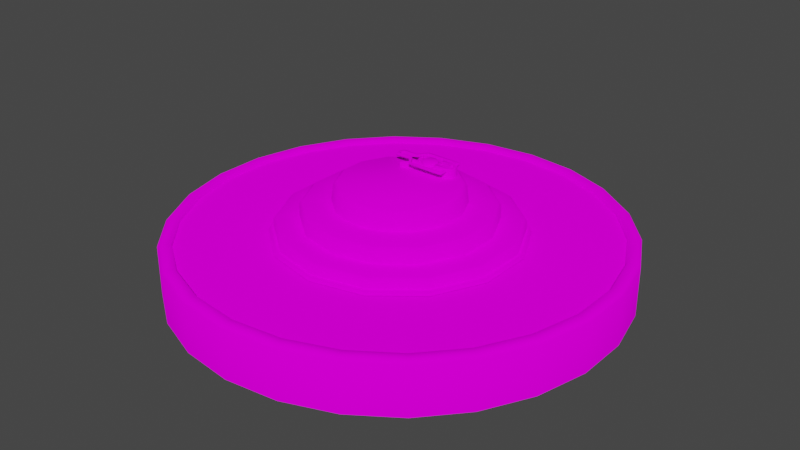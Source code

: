 # Source: Mine.blend  (saved by Blender 2.83.20; exported with 4.5.12 LTS)
import bpy
from mathutils import Matrix  # noqa: F401  (used for matrix-valued properties, if any)

bpy.ops.wm.read_factory_settings(use_empty=True)
scene = bpy.context.scene
scene.name = 'Scene'

# ---- collections
col_collection = bpy.data.collections.new('Collection'); scene.collection.children.link(col_collection)

# ---- images (referenced by path relative to the original .blend; pixels are not part of the script)
import os
ASSET_DIR = os.environ.get("B2B_ASSET_DIR", "")  # directory of the original .blend (textures are referenced by path, not embedded)
HERE = os.path.dirname(os.path.abspath(__file__))  # packed textures are extracted next to this script under _unpacked/

def load_image(name, relpath, width, height, colorspace="sRGB"):
    """Load a texture the original file referenced (path relative to the .blend, or extracted next to this script)."""
    p = next((c for c in (os.path.join(HERE, relpath), os.path.join(ASSET_DIR, relpath)) if relpath and os.path.exists(c)), "")
    if p:
        img = bpy.data.images.load(p, check_existing=True)
        img.name = name
    else:  # same state as the original file: an image datablock whose file is absent (Cycles renders it pink)
        img = bpy.data.images.new(name, width, height)
        img.source = "FILE"
        img.filepath = "//" + (relpath or name)
    img.colorspace_settings.name = colorspace
    return img
img_palitra_png_004 = load_image('Palitra.png.004', 'Palitra.png', 1024, 1024, 'sRGB')

# ---- materials (node trees are filled in below, after node groups)
mat_material = bpy.data.materials.new('Material')
mat_material.alpha_threshold = 0.0
mat_material.line_color = (0.0, 0.0, 0.0, 1.0)

# ---- node groups
ng_auto_smooth = bpy.data.node_groups.new('Auto Smooth', 'GeometryNodeTree')
_s = ng_auto_smooth.interface.new_socket(name='Geometry', in_out='OUTPUT', socket_type='NodeSocketGeometry')
_s = ng_auto_smooth.interface.new_socket(name='Geometry', in_out='INPUT', socket_type='NodeSocketGeometry')
_s = ng_auto_smooth.interface.new_socket(name='Angle', in_out='INPUT', socket_type='NodeSocketFloat')
_s.subtype = 'ANGLE'
_s.min_value = 0.0
_s.max_value = 3.142
ng_auto_smooth.is_modifier = True
_N = ng_auto_smooth.nodes; _L = ng_auto_smooth.links
n0 = _N.new('NodeGroupOutput'); n0.name = 'Group Output'; n0.location = (480, -100)
n1 = _N.new('NodeGroupInput'); n1.name = 'Group Input'; n1.location = (-420, -300)
n2 = _N.new('NodeGroupInput'); n2.name = 'Group Input.001'; n2.location = (-60, -100)
n3 = _N.new('GeometryNodeSetShadeSmooth'); n3.name = 'Set Shade Smooth'; n3.location = (120, -100)
n3.domain = 'EDGE'
n4 = _N.new('GeometryNodeSetShadeSmooth'); n4.name = 'Set Shade Smooth.001'; n4.location = (300, -100)
n5 = _N.new('GeometryNodeInputMeshEdgeAngle'); n5.name = 'Edge Angle'; n5.location = (-420, -220)
n6 = _N.new('GeometryNodeInputEdgeSmooth'); n6.name = 'Is Edge Smooth'; n6.location = (-60, -160)
n7 = _N.new('GeometryNodeInputShadeSmooth'); n7.name = 'Is Face Smooth'; n7.location = (-240, -340)
n8 = _N.new('FunctionNodeBooleanMath'); n8.name = 'Boolean Math'; n8.location = (-60, -220)
n9 = _N.new('FunctionNodeCompare'); n9.name = 'Compare'; n9.location = (-240, -180)
n9.operation = 'LESS_EQUAL'
_L.new(n5.outputs[0], n9.inputs[0])
_L.new(n4.outputs[0], n0.inputs[0])
_L.new(n1.outputs[1], n9.inputs[1])
_L.new(n9.outputs[0], n8.inputs[0])
_L.new(n7.outputs[0], n8.inputs[1])
_L.new(n2.outputs[0], n3.inputs[0])
_L.new(n6.outputs[0], n3.inputs[1])
_L.new(n3.outputs[0], n4.inputs[0])
_L.new(n8.outputs[0], n3.inputs[2])
n0.is_active_output = True

# ---- material node trees
mat_material.use_nodes = True; mat_material.node_tree.nodes.clear()
_N = mat_material.node_tree.nodes; _L = mat_material.node_tree.links
n0 = _N.new('ShaderNodeOutputMaterial'); n0.name = 'Material Output'; n0.location = (300, 300)
n1 = _N.new('ShaderNodeBsdfDiffuse'); n1.name = 'Diffuse BSDF'; n1.location = (10, 300)
n1.inputs[1].default_value = 0.4
n2 = _N.new('ShaderNodeTexImage'); n2.name = 'Image Texture'; n2.location = (-280, 280)
n2.image = img_palitra_png_004
_L.new(n1.outputs[0], n0.inputs[0])
_L.new(n2.outputs[0], n1.inputs[0])
n0.is_active_output = True

# ---- world
world_world = bpy.data.worlds.new('World'); scene.world = world_world
world_world.use_nodes = True; world_world.node_tree.nodes.clear()
_N = world_world.node_tree.nodes; _L = world_world.node_tree.links
n0 = _N.new('ShaderNodeOutputWorld'); n0.name = 'World Output'; n0.location = (300, 300)
n1 = _N.new('ShaderNodeBackground'); n1.name = 'Background'; n1.location = (10, 300)
n1.inputs[0].default_value = (0.05088, 0.05088, 0.05088, 1.0)
_L.new(n1.outputs[0], n0.inputs[0])
n0.is_active_output = True
world_world.color = (0.05088, 0.05088, 0.05088)
world_world.use_sun_shadow = False
world_world.sun_shadow_jitter_overblur = 0.0

# ---- meshes
me_circle_001 = bpy.data.meshes.new('Circle.001')
me_circle_001.from_pydata([(-0.3672, -0.08382, 0.2861), (-0.3672, 0.08382, 0.2861), (-0.2945, 0.2348, 0.2861), (-0.1634, 0.3394, 0.2861), (-8.403e-07, 0.3767, 0.2861), (0.1634, 0.3394, 0.2861), (0.2945, 0.2348, 0.2861), (0.3672, 0.08382, 0.2861), (0.3672, -0.08382, 0.2861), (0.2945, -0.2348, 0.2861), (0.1634, -0.3394, 0.2861), (-8.972e-07, -0.3767, 0.2861), (-0.2945, -0.2348, 0.2861), (-0.1634, -0.3394, 0.2861), (-0.2498, -0.05701, 0.3517), (-0.2498, 0.05701, 0.3517), (-0.2003, 0.1597, 0.3517), (-0.1112, 0.2308, 0.3517), (-8.488e-07, 0.2562, 0.3517), (0.1112, 0.2308, 0.3517), (0.2003, 0.1597, 0.3517), (0.2498, 0.05701, 0.3517), (0.2498, -0.05701, 0.3517), (0.2003, -0.1597, 0.3517), (0.1112, -0.2308, 0.3517), (-8.875e-07, -0.2562, 0.3517), (-0.2003, -0.1597, 0.3517), (-0.1112, -0.2308, 0.3517), (-0.2322, -0.04419, 0.4315), (-0.2421, -0.05526, 0.42), (-0.2321, 0.04646, 0.4315), (-0.2421, 0.05526, 0.42), (-0.1839, 0.1466, 0.4315), (-0.1942, 0.1548, 0.42), (-0.09695, 0.216, 0.4315), (-0.1077, 0.2237, 0.42), (-0.008597, 0.2362, 0.4315), (-8.495e-07, 0.2483, 0.42), (0.09867, 0.2119, 0.4315), (0.1077, 0.2237, 0.42), (0.1846, 0.1433, 0.4315), (0.1942, 0.1548, 0.42), (0.2322, 0.04419, 0.4315), (0.2421, 0.05526, 0.42), (0.2321, -0.04646, 0.4315), (0.2421, -0.05526, 0.42), (0.1839, -0.1466, 0.4315), (0.1942, -0.1548, 0.42), (0.09695, -0.216, 0.4315), (0.1077, -0.2237, 0.42), (-8.87e-07, -0.2483, 0.42), (0.008595, -0.2362, 0.4315), (-0.1846, -0.1433, 0.4315), (-0.1942, -0.1548, 0.42), (-0.09867, -0.2119, 0.4315), (-0.1077, -0.2237, 0.42), (-0.4519, -0.1031, 0.2861), (-0.4641, -0.1059, 0.2739), (-0.4519, 0.1031, 0.2861), (-0.4641, 0.1059, 0.2739), (-0.3624, 0.289, 0.2861), (-0.3722, 0.2968, 0.2739), (-0.2011, 0.4176, 0.2861), (-0.2065, 0.4289, 0.2739), (-8.334e-07, 0.4635, 0.2861), (-8.324e-07, 0.476, 0.2739), (0.2011, 0.4176, 0.2861), (0.2065, 0.4289, 0.2739), (0.3624, 0.289, 0.2861), (0.3722, 0.2968, 0.2739), (0.4519, 0.1031, 0.2861), (0.4641, 0.1059, 0.2739), (0.4519, -0.1031, 0.2861), (0.4641, -0.1059, 0.2739), (0.3624, -0.289, 0.2861), (0.3722, -0.2968, 0.2739), (0.2011, -0.4176, 0.2861), (0.2065, -0.4289, 0.2739), (-9.043e-07, -0.476, 0.2739), (-9.034e-07, -0.4635, 0.2861), (-0.3624, -0.289, 0.2861), (-0.3722, -0.2968, 0.2739), (-0.2011, -0.4176, 0.2861), (-0.2065, -0.4289, 0.2739), (-0.355, -0.08103, 0.3517), (-0.3672, -0.08382, 0.3395), (-0.355, 0.08103, 0.3517), (-0.3672, 0.08382, 0.3395), (-0.2847, 0.227, 0.3517), (-0.2945, 0.2348, 0.3395), (-0.158, 0.3281, 0.3517), (-0.1634, 0.3394, 0.3395), (-8.412e-07, 0.3641, 0.3517), (-8.403e-07, 0.3767, 0.3395), (0.158, 0.3281, 0.3517), (0.1634, 0.3394, 0.3395), (0.2847, 0.227, 0.3517), (0.2945, 0.2348, 0.3395), (0.355, 0.08103, 0.3517), (0.3672, 0.08382, 0.3395), (0.355, -0.08103, 0.3517), (0.3672, -0.08382, 0.3395), (0.2847, -0.227, 0.3517), (0.2945, -0.2348, 0.3395), (0.158, -0.3281, 0.3517), (0.1634, -0.3394, 0.3395), (-8.972e-07, -0.3767, 0.3395), (-8.962e-07, -0.3641, 0.3517), (-0.2847, -0.227, 0.3517), (-0.2945, -0.2348, 0.3395), (-0.158, -0.3281, 0.3517), (-0.1634, -0.3394, 0.3395), (-0.4641, 0.1059, 0.2426), (-0.4641, -0.1059, 0.2426), (-0.3722, -0.2968, 0.2426), (-0.3722, 0.2968, 0.2426), (-0.2065, 0.4289, 0.2426), (-8.324e-07, 0.476, 0.2426), (0.2065, 0.4289, 0.2426), (0.3722, 0.2968, 0.2426), (0.4641, 0.1059, 0.2426), (0.4641, -0.1059, 0.2426), (0.3722, -0.2968, 0.2426), (0.2065, -0.4289, 0.2426), (-9.043e-07, -0.476, 0.2426), (-0.2065, -0.4289, 0.2426), (-0.4779, 0.1091, 0.2426), (-0.3833, 0.3056, 0.2426), (-0.2127, 0.4417, 0.2426), (-8.312e-07, 0.4902, 0.2426), (0.2127, 0.4417, 0.2426), (0.3833, 0.3056, 0.2426), (0.4779, 0.1091, 0.2426), (0.4779, -0.1091, 0.2426), (0.3833, -0.3056, 0.2426), (0.2127, -0.4417, 0.2426), (-9.053e-07, -0.4902, 0.2426), (-0.2127, -0.4417, 0.2426), (-0.4779, -0.1091, 0.2426), (-0.3833, -0.3056, 0.2426), (0.1093, 0.13, 0.4315), (0.1093, 0.1432, 0.4315), (-0.08379, 0.1016, 0.4315), (0.1229, 0.1517, 0.4315), (0.1338, 0.1454, 0.4315), (-0.08379, 0.1147, 0.4315), (-0.05891, 0.1315, 0.4315), (-0.05891, 0.1183, 0.4315), (-0.02036, 0.13, 0.4315), (-0.02036, 0.1432, 0.4315), (-0.03964, 0.1183, 0.4315), (-0.03964, 0.1315, 0.4315), (0.1093, 0.13, 0.4704), (0.1093, 0.1432, 0.4704), (-0.05891, 0.1183, 0.4528), (-0.08379, 0.1016, 0.4528), (0.1229, 0.1517, 0.4704), (-0.08379, 0.1147, 0.4528), (-0.05891, 0.1315, 0.4528), (0.1338, 0.1454, 0.4704), (-0.03964, 0.1183, 0.4661), (-0.02036, 0.1432, 0.4528), (-0.02036, 0.13, 0.4528), (-0.03964, 0.1315, 0.4528), (-0.03964, 0.1183, 0.4528), (-0.03964, 0.1315, 0.4661), (-0.06013, 0.1442, 0.4646), (-0.06013, 0.1442, 0.455), (-0.06552, 0.1362, 0.4646), (-0.06552, 0.1362, 0.455), (-0.1236, 0.1453, 0.4646), (-0.1236, 0.1357, 0.4646), (-0.1236, 0.1357, 0.455), (-0.1236, 0.1453, 0.455), (-0.1304, 0.1385, 0.4646), (-0.1304, 0.1385, 0.455), (-0.1332, 0.1453, 0.4646), (-0.1332, 0.1453, 0.455), (-0.03398, 0.1071, 0.4646), (-0.03842, 0.09853, 0.4646), (-0.03842, 0.09853, 0.455), (-0.03398, 0.1071, 0.455), (0.103, 0.09816, 0.4646), (0.103, 0.09816, 0.455), (0.1098, 0.101, 0.4646), (0.1098, 0.101, 0.455), (0.103, 0.1078, 0.4646), (0.1127, 0.1078, 0.4646), (0.1127, 0.1078, 0.455), (0.103, 0.1078, 0.455), (0.1093, 0.1432, 0.4315), (0.05821, 0.13, 0.4704), (0.05821, 0.1432, 0.4704), (0.04887, 0.1432, 0.4528), (0.04887, 0.13, 0.4528), (0.1093, 0.1877, 0.4315), (0.1093, 0.1745, 0.4315), (-0.08379, 0.2162, 0.4315), (0.1229, 0.166, 0.4315), (0.1338, 0.1723, 0.4315), (-0.08379, 0.203, 0.4315), (-0.05891, 0.1862, 0.4315), (-0.05891, 0.1994, 0.4315), (-0.02036, 0.1877, 0.4315), (-0.02036, 0.1745, 0.4315), (-0.03964, 0.1994, 0.4315), (-0.03964, 0.1862, 0.4315), (0.1093, 0.1877, 0.4704), (0.1093, 0.1745, 0.4704), (-0.05891, 0.1994, 0.4528), (-0.08379, 0.2162, 0.4528), (0.1229, 0.166, 0.4704), (-0.08379, 0.203, 0.4528), (-0.05891, 0.1862, 0.4528), (0.1338, 0.1723, 0.4704), (-0.03964, 0.1994, 0.4661), (-0.02036, 0.1745, 0.4528), (-0.02036, 0.1877, 0.4528), (-0.03964, 0.1862, 0.4528), (-0.03964, 0.1994, 0.4528), (-0.03964, 0.1862, 0.4661), (0.1093, 0.1745, 0.4315), (0.05821, 0.1877, 0.4704), (0.05821, 0.1745, 0.4704), (0.04887, 0.1745, 0.4528), (0.04887, 0.1877, 0.4528), (-0.02036, 0.1745, 0.4315), (-0.02036, 0.1432, 0.4315), (-0.06685, 0.1355, 0.4598), (-0.1252, 0.1343, 0.4598), (-0.1321, 0.1373, 0.4598), (-0.135, 0.1445, 0.4598), (-0.03951, 0.09689, 0.4598), (0.105, 0.09458, 0.4598), (0.1119, 0.09756, 0.4598), (0.1147, 0.1048, 0.4598), (-0.126, 0.1589, 0.4545), (-0.1356, 0.1589, 0.4652), (0.1147, 0.213, 0.4598), (0.1119, 0.2202, 0.4598), (0.105, 0.2231, 0.4598), (-0.03951, 0.2208, 0.4598), (-0.135, 0.1732, 0.4598), (-0.1321, 0.1804, 0.4598), (-0.1252, 0.1834, 0.4598), (-0.06685, 0.1822, 0.4598), (0.103, 0.2099, 0.455), (0.1127, 0.2099, 0.455), (0.1127, 0.2099, 0.4646), (0.103, 0.2099, 0.4646), (0.1098, 0.2167, 0.455), (0.1098, 0.2167, 0.4646), (0.103, 0.2196, 0.455), (0.103, 0.2196, 0.4646), (-0.03398, 0.2107, 0.455), (-0.03842, 0.2192, 0.455), (-0.03842, 0.2192, 0.4646), (-0.03398, 0.2107, 0.4646), (-0.1332, 0.1724, 0.455), (-0.1332, 0.1724, 0.4646), (-0.1356, 0.1589, 0.4545), (-0.1304, 0.1792, 0.455), (-0.126, 0.1589, 0.4652), (-0.1304, 0.1792, 0.4646), (-0.1236, 0.1724, 0.455), (-0.1236, 0.182, 0.455), (-0.1236, 0.182, 0.4646), (-0.1236, 0.1724, 0.4646), (-0.06552, 0.1815, 0.455), (-0.06552, 0.1815, 0.4646), (-0.06013, 0.1735, 0.455), (-0.06013, 0.1735, 0.4646), (-0.1369, 0.1589, 0.4598), (0.2153, -0.4471, 0.23), (-9.059e-07, -0.4962, 0.23), (0.3879, -0.3094, 0.23), (0.4838, -0.1104, 0.23), (0.4838, 0.1104, 0.23), (0.3879, 0.3094, 0.23), (0.2153, 0.4471, 0.23), (-8.31e-07, 0.4962, 0.23), (-0.2153, 0.4471, 0.23), (-0.3879, 0.3094, 0.23), (-0.4838, 0.1104, 0.23), (-0.4838, -0.1104, 0.23), (-0.3879, -0.3094, 0.23), (-0.2153, -0.4471, 0.23), (0.01458, 0.173, 0.4315), (0.004578, 0.1689, 0.4315), (0.0004338, 0.1589, 0.4315), (0.004578, 0.1489, 0.4315), (0.01458, 0.1447, 0.4315), (0.02459, 0.1489, 0.4315), (0.02873, 0.1589, 0.4315), (0.02459, 0.1689, 0.4315), (0.01458, 0.1745, 0.4462), (0.003523, 0.1699, 0.4462), (-0.001059, 0.1589, 0.4462), (0.003523, 0.1478, 0.4462), (0.01458, 0.1432, 0.4462), (0.02564, 0.1478, 0.4462), (0.03023, 0.1589, 0.4462), (0.02564, 0.1699, 0.4462), (0.01458, 0.1919, 0.4528), (-0.008748, 0.1822, 0.4528), (-0.01841, 0.1589, 0.4528), (-0.008748, 0.1355, 0.4528), (0.01458, 0.1259, 0.4528), (0.03792, 0.1355, 0.4528), (0.04758, 0.1589, 0.4528), (0.03792, 0.1822, 0.4528), (0.01458, 0.1897, 0.4672), (0.01458, 0.1919, 0.4634), (-0.008748, 0.1822, 0.4634), (-0.003841, 0.1822, 0.4672), (-0.01841, 0.1589, 0.4634), (-0.01354, 0.1589, 0.4672), (-0.008748, 0.1355, 0.4634), (-0.003841, 0.1355, 0.4672), (0.01458, 0.1259, 0.4634), (0.01458, 0.128, 0.4672), (0.03792, 0.1355, 0.4634), (0.03301, 0.1355, 0.4672), (0.04758, 0.1589, 0.4634), (0.04271, 0.1589, 0.4672), (0.03792, 0.1822, 0.4634), (0.03301, 0.1822, 0.4672), (-3.381e-07, 0.9002, 0.03374), (-0.2154, 0.874, 0.03374), (-0.4183, 0.7971, 0.03374), (-0.5969, 0.6738, 0.03374), (-0.7408, 0.5114, 0.03374), (-0.8417, 0.3192, 0.03374), (-0.8936, 0.1085, 0.03374), (-0.8936, -0.1085, 0.03374), (-0.8417, -0.3192, 0.03374), (-0.7408, -0.5114, 0.03374), (-0.5969, -0.6738, 0.03374), (-0.4183, -0.7971, 0.03374), (-0.2154, -0.874, 0.03374), (-4.483e-08, -0.9002, 0.03374), (0.2154, -0.874, 0.03374), (0.4183, -0.7971, 0.03374), (0.5969, -0.6738, 0.03374), (0.7408, -0.5114, 0.03374), (0.8417, -0.3192, 0.03374), (0.8936, -0.1085, 0.03374), (0.8936, 0.1085, 0.03374), (0.8417, 0.3192, 0.03374), (0.7408, 0.5114, 0.03374), (0.5969, 0.6738, 0.03374), (0.4183, 0.7971, 0.03374), (0.2154, 0.874, 0.03374), (-3.386e-07, 0.845, 0.2282), (-0.2022, 0.8205, 0.2282), (-0.3927, 0.7482, 0.2282), (-0.5604, 0.6325, 0.2282), (-0.6954, 0.48, 0.2282), (-0.7901, 0.2997, 0.2282), (-0.8389, 0.1019, 0.2282), (-0.8389, -0.1019, 0.2282), (-0.7901, -0.2996, 0.2282), (-0.6954, -0.48, 0.2282), (-0.5604, -0.6325, 0.2282), (-0.3927, -0.7482, 0.2282), (-0.2022, -0.8205, 0.2282), (-6.325e-08, -0.845, 0.2282), (0.2022, -0.8205, 0.2282), (0.3927, -0.7482, 0.2282), (0.5604, -0.6325, 0.2282), (0.6954, -0.48, 0.2282), (0.7901, -0.2996, 0.2282), (0.8389, -0.1019, 0.2282), (0.8389, 0.1019, 0.2282), (0.7901, 0.2997, 0.2282), (0.6954, 0.48, 0.2282), (0.5604, 0.6325, 0.2282), (0.3927, 0.7482, 0.2282), (0.2022, 0.8205, 0.2282), (-3.384e-07, 0.8877, 0.2435), (-3.381e-07, 0.9002, 0.2311), (-0.2154, 0.874, 0.2311), (-0.2124, 0.8619, 0.2435), (-0.4183, 0.7971, 0.2311), (-0.4125, 0.786, 0.2435), (-0.5969, 0.6738, 0.2311), (-0.5887, 0.6645, 0.2435), (-0.7408, 0.5114, 0.2311), (-0.7306, 0.5043, 0.2435), (-0.8417, 0.3192, 0.2311), (-0.83, 0.3148, 0.2435), (-0.8936, 0.1085, 0.2311), (-0.8812, 0.107, 0.2435), (-0.8936, -0.1085, 0.2311), (-0.8812, -0.107, 0.2435), (-0.8417, -0.3192, 0.2311), (-0.83, -0.3148, 0.2435), (-0.7408, -0.5114, 0.2311), (-0.7306, -0.5043, 0.2435), (-0.5969, -0.6738, 0.2311), (-0.5887, -0.6644, 0.2435), (-0.4183, -0.7971, 0.2311), (-0.4125, -0.786, 0.2435), (-0.2154, -0.874, 0.2311), (-0.2124, -0.8619, 0.2435), (-4.483e-08, -0.9002, 0.2311), (-4.911e-08, -0.8877, 0.2435), (0.2154, -0.874, 0.2311), (0.2124, -0.8619, 0.2435), (0.4183, -0.7971, 0.2311), (0.4125, -0.786, 0.2435), (0.5969, -0.6738, 0.2311), (0.5887, -0.6644, 0.2435), (0.7408, -0.5114, 0.2311), (0.7306, -0.5043, 0.2435), (0.8417, -0.3192, 0.2311), (0.83, -0.3148, 0.2435), (0.8936, -0.1085, 0.2311), (0.8812, -0.107, 0.2435), (0.8936, 0.1085, 0.2311), (0.8812, 0.107, 0.2435), (0.8417, 0.3192, 0.2311), (0.83, 0.3148, 0.2435), (0.7408, 0.5114, 0.2311), (0.7306, 0.5043, 0.2435), (0.5969, 0.6738, 0.2311), (0.5887, 0.6645, 0.2435), (0.4183, 0.7971, 0.2311), (0.4125, 0.786, 0.2435), (0.2154, 0.874, 0.2311), (0.2124, 0.8619, 0.2435), (-3.39e-07, 0.8509, 0.2435), (-0.2036, 0.8262, 0.2435), (-0.3954, 0.7535, 0.2435), (-0.5643, 0.6369, 0.2435), (-0.7003, 0.4834, 0.2435), (-0.7956, 0.3017, 0.2435), (-0.8447, 0.1026, 0.2435), (-0.8447, -0.1026, 0.2435), (-0.7956, -0.3017, 0.2435), (-0.7003, -0.4834, 0.2435), (-0.5643, -0.6369, 0.2435), (-0.3954, -0.7535, 0.2435), (-0.2036, -0.8262, 0.2435), (-6.171e-08, -0.8509, 0.2435), (0.2036, -0.8262, 0.2435), (0.3954, -0.7535, 0.2435), (0.5643, -0.6369, 0.2435), (0.7003, -0.4834, 0.2435), (0.7956, -0.3017, 0.2435), (0.8447, -0.1026, 0.2435), (0.8447, 0.1026, 0.2435), (0.7956, 0.3017, 0.2435), (0.7003, 0.4834, 0.2435), (0.5643, 0.6369, 0.2435), (0.3954, 0.7535, 0.2435), (0.2036, 0.8262, 0.2435), (0.2154, 0.874, 0.03374), (-3.551e-07, 3.052e-06, 0.2282)], [], [(84, 108, 26, 14), (121, 120, 71, 73), (58, 56, 0, 1), (72, 70, 7, 8), (70, 68, 6, 7), (80, 82, 13, 12), (68, 66, 5, 6), (66, 64, 4, 5), (82, 79, 11, 13), (64, 62, 3, 4), (79, 76, 10, 11), (62, 60, 2, 3), (74, 72, 8, 9), (113, 114, 81, 57), (112, 113, 57, 59), (122, 121, 73, 75), (60, 58, 1, 2), (76, 74, 9, 10), (115, 112, 59, 61), (123, 122, 75, 77), (116, 115, 61, 63), (124, 123, 77, 78), (117, 116, 63, 65), (118, 117, 65, 67), (125, 124, 78, 83), (119, 118, 67, 69), (114, 125, 83, 81), (120, 119, 69, 71), (96, 94, 19, 20), (108, 110, 27, 26), (98, 96, 20, 21), (100, 98, 21, 22), (86, 84, 14, 15), (102, 100, 22, 23), (0, 12, 109, 85), (104, 102, 23, 24), (90, 88, 16, 17), (107, 104, 24, 25), (92, 90, 17, 18), (110, 107, 25, 27), (94, 92, 18, 19), (6, 5, 95, 97), (12, 13, 111, 109), (7, 6, 97, 99), (1, 0, 85, 87), (8, 7, 99, 101), (88, 86, 15, 16), (9, 8, 101, 103), (2, 1, 87, 89), (10, 9, 103, 105), (3, 2, 89, 91), (11, 10, 105, 106), (4, 3, 91, 93), (5, 4, 93, 95), (13, 11, 106, 111), (25, 24, 49, 50), (18, 17, 35, 37), (27, 25, 50, 55), (19, 18, 37, 39), (54, 40, 38, 52), (26, 27, 55, 53), (51, 42, 40, 54), (42, 51, 48, 44), (28, 36, 34, 30), (46, 44, 48), (14, 26, 53, 29), (24, 23, 47, 49), (17, 16, 33, 35), (23, 22, 45, 47), (22, 21, 43, 45), (21, 20, 41, 43), (20, 19, 39, 41), (15, 14, 29, 31), (32, 30, 34), (16, 15, 31, 33), (51, 54, 55, 50), (54, 52, 53, 55), (52, 28, 29, 53), (28, 30, 31, 29), (30, 32, 33, 31), (32, 34, 35, 33), (34, 36, 37, 35), (36, 38, 39, 37), (38, 40, 41, 39), (40, 42, 43, 41), (42, 44, 45, 43), (44, 46, 47, 45), (46, 48, 49, 47), (48, 51, 50, 49), (52, 38, 36, 28), (79, 82, 83, 78), (82, 80, 81, 83), (80, 56, 57, 81), (56, 58, 59, 57), (58, 60, 61, 59), (60, 62, 63, 61), (62, 64, 65, 63), (64, 66, 67, 65), (66, 68, 69, 67), (68, 70, 71, 69), (70, 72, 73, 71), (72, 74, 75, 73), (74, 76, 77, 75), (76, 79, 78, 77), (107, 110, 111, 106), (110, 108, 109, 111), (108, 84, 85, 109), (84, 86, 87, 85), (86, 88, 89, 87), (88, 90, 91, 89), (90, 92, 93, 91), (92, 94, 95, 93), (94, 96, 97, 95), (96, 98, 99, 97), (98, 100, 101, 99), (100, 102, 103, 101), (102, 104, 105, 103), (104, 107, 106, 105), (56, 80, 12, 0), (121, 122, 134, 133), (112, 115, 127, 126), (122, 123, 135, 134), (115, 116, 128, 127), (123, 124, 136, 135), (116, 117, 129, 128), (117, 118, 130, 129), (277, 278, 131, 132), (285, 286, 137, 139), (278, 279, 130, 131), (286, 274, 136, 137), (279, 280, 129, 130), (280, 281, 128, 129), (274, 273, 135, 136), (281, 282, 127, 128), (273, 275, 134, 135), (282, 283, 126, 127), (275, 276, 133, 134), (283, 284, 138, 126), (284, 285, 139, 138), (276, 277, 132, 133), (113, 112, 126, 138), (114, 113, 138, 139), (120, 121, 133, 132), (119, 120, 132, 131), (125, 114, 139, 137), (118, 119, 131, 130), (124, 125, 137, 136), (214, 211, 156, 159), (193, 161, 162, 194), (152, 159, 156, 153), (158, 157, 155, 154), (163, 158, 154, 164), (159, 144, 199, 214), (161, 165, 160, 162), (144, 159, 152, 140), (140, 194, 162, 148), (142, 155, 157, 145), (151, 163, 149), (190, 192, 153, 141), (150, 164, 154, 147), (147, 154, 155, 142), (148, 162, 160, 164), (149, 161, 227), (141, 153, 156, 143), (146, 158, 163, 151), (198, 143, 156, 211), (145, 157, 158, 146), (163, 164, 160, 165), (164, 150, 148), (163, 165, 161, 149), (167, 181, 180, 169), (229, 230, 175, 172), (167, 173, 170, 166), (166, 170, 171, 168), (228, 229, 172, 169), (169, 172, 173, 167), (172, 175, 173), (170, 174, 171), (170, 176, 174), (230, 231, 177, 175), (175, 177, 173), (178, 186, 189, 181), (189, 246, 247, 188), (235, 238, 248, 187), (187, 248, 249, 186), (166, 178, 181, 167), (168, 179, 178, 166), (228, 232, 179, 168), (233, 234, 184, 182), (179, 182, 186, 178), (232, 233, 182, 179), (181, 189, 183, 180), (189, 185, 183), (182, 184, 186), (188, 247, 238, 235), (184, 187, 186), (234, 235, 187, 184), (189, 188, 185), (227, 161, 193, 190), (242, 258, 260, 272), (140, 152, 191), (153, 192, 191, 152), (193, 194, 191, 192), (194, 140, 191), (192, 190, 193), (224, 225, 217, 216), (207, 208, 211, 214), (213, 209, 210, 212), (218, 219, 209, 213), (216, 217, 215, 220), (199, 195, 207, 214), (195, 203, 217, 225), (197, 200, 212, 210), (206, 204, 218), (221, 196, 208, 223), (205, 202, 209, 219), (202, 197, 210, 209), (203, 219, 215, 217), (204, 226, 216), (196, 198, 211, 208), (201, 206, 218, 213), (200, 201, 213, 212), (218, 220, 215, 219), (219, 203, 205), (218, 204, 216, 220), (226, 221, 224, 216), (195, 222, 207), (208, 207, 222, 223), (224, 223, 222, 225), (225, 222, 195), (223, 224, 221), (259, 242, 272, 237), (258, 264, 236, 260), (185, 188, 235, 234), (180, 183, 233, 232), (183, 185, 234, 233), (169, 180, 232, 228), (174, 176, 231, 230), (264, 267, 262, 236), (168, 171, 229, 228), (171, 174, 230, 229), (267, 259, 237, 262), (266, 244, 243, 263), (269, 245, 244, 266), (263, 243, 242, 259), (268, 245, 241, 255), (252, 240, 239, 250), (255, 241, 240, 252), (250, 239, 238, 247), (246, 250, 247), (239, 251, 248, 238), (251, 249, 248), (253, 249, 251), (246, 252, 250), (254, 255, 252, 246), (241, 256, 253, 240), (256, 257, 249, 253), (240, 253, 251, 239), (245, 269, 256, 241), (269, 271, 257, 256), (271, 270, 254, 257), (257, 254, 246, 249), (261, 264, 258), (243, 261, 258, 242), (267, 263, 259), (267, 266, 263), (265, 264, 261), (268, 270, 264, 265), (245, 268, 265, 244), (271, 269, 266, 267), (270, 271, 267, 264), (244, 265, 261, 243), (270, 268, 255, 254), (170, 262, 237, 176), (173, 236, 262, 170), (177, 260, 236, 173), (176, 237, 272, 231), (231, 272, 260, 177), (186, 249, 246, 189), (303, 312, 325, 310), (305, 315, 313, 304), (306, 317, 315, 305), (295, 303, 310, 302), (294, 302, 301, 293), (292, 300, 299, 291), (290, 298, 297, 289), (288, 296, 295, 287), (287, 295, 302, 294), (293, 301, 300, 292), (291, 299, 298, 290), (289, 297, 296, 288), (309, 323, 321, 308), (301, 309, 308, 300), (299, 307, 306, 298), (297, 305, 304, 296), (302, 310, 309, 301), (300, 308, 307, 299), (298, 306, 305, 297), (296, 304, 303, 295), (307, 319, 317, 306), (318, 320, 322), (314, 326, 311), (316, 324, 326, 314), (310, 325, 323, 309), (308, 321, 319, 307), (316, 318, 322, 324), (314, 311, 312, 313), (316, 314, 313, 315), (318, 316, 315, 317), (320, 318, 317, 319), (322, 320, 319, 321), (324, 322, 321, 323), (326, 324, 323, 325), (311, 326, 325, 312), (304, 313, 312, 303), (448, 449, 371, 370), (441, 442, 364, 363), (456, 431, 353, 378), (449, 450, 372, 371), (442, 443, 365, 364), (435, 436, 358, 357), (450, 451, 373, 372), (443, 444, 366, 365), (436, 437, 359, 358), (451, 452, 374, 373), (444, 445, 367, 366), (380, 327, 328, 381), (437, 438, 360, 359), (452, 453, 375, 374), (445, 446, 368, 367), (438, 439, 361, 360), (453, 454, 376, 375), (446, 447, 369, 368), (439, 440, 362, 361), (454, 455, 377, 376), (447, 448, 370, 369), (440, 441, 363, 362), (455, 456, 378, 377), (407, 341, 342, 409), (393, 334, 335, 395), (423, 349, 350, 425), (429, 352, 327, 380), (409, 342, 343, 411), (395, 335, 336, 397), (425, 350, 351, 427), (381, 328, 329, 383), (411, 343, 344, 413), (397, 336, 337, 399), (427, 351, 352, 429), (383, 329, 330, 385), (413, 344, 345, 415), (399, 337, 338, 401), (434, 435, 357, 356), (385, 330, 331, 387), (415, 345, 346, 417), (401, 338, 339, 403), (387, 331, 332, 389), (417, 346, 347, 419), (403, 339, 340, 405), (389, 332, 333, 391), (419, 347, 348, 421), (405, 340, 341, 407), (391, 333, 334, 393), (421, 348, 349, 423), (402, 442, 441, 400), (433, 434, 356, 355), (388, 435, 434, 386), (418, 450, 449, 416), (404, 443, 442, 402), (390, 436, 435, 388), (420, 451, 450, 418), (406, 444, 443, 404), (392, 437, 436, 390), (422, 452, 451, 420), (408, 445, 444, 406), (394, 438, 437, 392), (424, 453, 452, 422), (410, 446, 445, 408), (396, 439, 438, 394), (426, 454, 453, 424), (379, 431, 456, 430), (412, 447, 446, 410), (398, 440, 439, 396), (428, 455, 454, 426), (384, 433, 432, 382), (414, 448, 447, 412), (400, 441, 440, 398), (430, 456, 455, 428), (386, 434, 433, 384), (416, 449, 448, 414), (382, 379, 380, 381), (384, 382, 381, 383), (386, 384, 383, 385), (388, 386, 385, 387), (390, 388, 387, 389), (392, 390, 389, 391), (394, 392, 391, 393), (396, 394, 393, 395), (398, 396, 395, 397), (400, 398, 397, 399), (402, 400, 399, 401), (404, 402, 401, 403), (406, 404, 403, 405), (408, 406, 405, 407), (410, 408, 407, 409), (412, 410, 409, 411), (414, 412, 411, 413), (416, 414, 413, 415), (418, 416, 415, 417), (420, 418, 417, 419), (422, 420, 419, 421), (424, 422, 421, 423), (426, 424, 423, 425), (428, 426, 425, 427), (430, 428, 427, 429), (379, 430, 429, 380), (432, 433, 355, 354), (382, 432, 431, 379), (354, 355, 458), (328, 327, 457), (327, 352, 457), (352, 351, 457), (351, 350, 457), (350, 349, 457), (349, 348, 457), (348, 347, 457), (347, 346, 457), (346, 345, 457), (345, 344, 457), (344, 343, 457), (343, 342, 457), (342, 341, 457), (341, 340, 457), (340, 339, 457), (339, 338, 457), (338, 337, 457), (337, 336, 457), (336, 335, 457), (335, 334, 457), (334, 333, 457), (333, 332, 457), (332, 331, 457), (331, 330, 457), (330, 329, 457), (329, 328, 457), (355, 356, 458), (356, 357, 458), (357, 358, 458), (358, 359, 458), (359, 360, 458), (360, 361, 458), (361, 362, 458), (362, 363, 458), (363, 364, 458), (364, 365, 458), (365, 366, 458), (366, 367, 458), (367, 368, 458), (368, 369, 458), (369, 370, 458), (370, 371, 458), (371, 372, 458), (372, 373, 458), (373, 374, 458), (374, 375, 458), (375, 376, 458), (376, 377, 458), (377, 378, 458), (378, 353, 458), (353, 354, 458), (431, 432, 354, 353)])
me_circle_001.polygons.foreach_set('use_smooth', [True] * 471)
_k = set([(0, 1), (0, 12), (1, 2), (2, 3), (3, 4), (4, 5), (5, 6), (6, 7), (7, 8), (8, 9), (9, 10), (10, 11), (11, 13), (12, 13), (14, 15), (14, 26), (15, 16), (16, 17), (17, 18), (18, 19), (19, 20), (20, 21), (21, 22), (22, 23), (23, 24), (24, 25), (25, 27), (26, 27), (112, 113), (112, 115), (113, 114), (114, 125), (115, 116), (116, 117), (117, 118), (118, 119), (119, 120), (120, 121), (121, 122), (122, 123), (123, 124), (124, 125), (152, 159), (152, 191), (153, 156), (153, 192), (154, 155), (154, 164), (155, 157), (156, 211), (157, 158), (158, 163), (159, 214), (160, 162), (160, 164), (160, 165), (161, 165), (161, 193), (162, 194), (163, 165), (191, 194), (192, 193), (207, 214), (207, 222), (208, 211), (208, 223), (209, 210), (209, 219), (210, 212), (212, 213), (213, 218), (215, 217), (215, 219), (215, 220), (216, 220), (216, 224), (217, 225), (218, 220), (222, 225), (223, 224), (287, 288), (287, 294), (288, 289), (289, 290), (290, 291), (291, 292), (292, 293), (293, 294), (295, 296), (295, 302), (296, 297), (297, 298), (298, 299), (299, 300), (300, 301), (301, 302), (303, 304), (303, 310), (304, 305), (305, 306), (306, 307), (307, 308), (308, 309), (309, 310), (353, 354), (353, 378), (354, 355), (355, 356), (356, 357), (357, 358), (358, 359), (359, 360), (360, 361), (361, 362), (362, 363), (363, 364), (364, 365), (365, 366), (366, 367), (367, 368), (368, 369), (369, 370), (370, 371), (371, 372), (372, 373), (373, 374), (374, 375), (375, 376), (376, 377), (377, 378)])
me_circle_001.attributes.new('sharp_edge', 'BOOLEAN', 'EDGE').data.foreach_set('value', [ (min(e.vertices), max(e.vertices)) in _k for e in me_circle_001.edges])
_uv = me_circle_001.uv_layers.new(name='UVMap')
_uv.uv.foreach_set('vector', [0.2815, 0.06303, 0.2815, 0.06303, 0.2815, 0.06303, 0.2815, 0.06303, 0.2815, 0.06303, 0.2815, 0.06303, 0.2815, 0.06303, 0.2815, 0.06303, 0.2815, 0.06303, 0.2815, 0.06303, 0.2815, 0.06303, 0.2815, 0.06303, 0.2815, 0.06303, 0.2815, 0.06303, 0.2815, 0.06303, 0.2815, 0.06303, 0.2815, 0.06303, 0.2815, 0.06303, 0.2815, 0.06303, 0.2815, 0.06303, 0.2815, 0.06303, 0.2815, 0.06303, 0.2815, 0.06303, 0.2815, 0.06303, 0.2815, 0.06303, 0.2815, 0.06303, 0.2815, 0.06303, 0.2815, 0.06303, 0.2815, 0.06303, 0.2815, 0.06303, 0.2815, 0.06303, 0.2815, 0.06303, 0.2815, 0.06303, 0.2815, 0.06303, 0.2815, 0.06303, 0.2815, 0.06303, 0.2815, 0.06303, 0.2815, 0.06303, 0.2815, 0.06303, 0.2815, 0.06303, 0.2815, 0.06303, 0.2815, 0.06303, 0.2815, 0.06303, 0.2815, 0.06303, 0.2815, 0.06303, 0.2815, 0.06303, 0.2815, 0.06303, 0.2815, 0.06303, 0.2815, 0.06303, 0.2815, 0.06303, 0.2815, 0.06303, 0.2815, 0.06303, 0.2815, 0.06303, 0.2815, 0.06303, 0.2815, 0.06303, 0.2815, 0.06303, 0.2815, 0.06303, 0.2815, 0.06303, 0.2815, 0.06303, 0.2815, 0.06303, 0.2815, 0.06303, 0.2815, 0.06303, 0.2815, 0.06303, 0.2815, 0.06303, 0.2815, 0.06303, 0.2815, 0.06303, 0.2815, 0.06303, 0.2815, 0.06303, 0.2815, 0.06303, 0.2815, 0.06303, 0.2815, 0.06303, 0.2815, 0.06303, 0.2815, 0.06303, 0.2815, 0.06303, 0.2815, 0.06303, 0.2815, 0.06303, 0.2815, 0.06303, 0.2815, 0.06303, 0.2815, 0.06303, 0.2815, 0.06303, 0.2815, 0.06303, 0.2815, 0.06303, 0.2815, 0.06303, 0.2815, 0.06303, 0.2815, 0.06303, 0.2815, 0.06303, 0.2815, 0.06303, 0.2815, 0.06303, 0.2815, 0.06303, 0.2815, 0.06303, 0.2815, 0.06303, 0.2815, 0.06303, 0.2815, 0.06303, 0.2815, 0.06303, 0.2815, 0.06303, 0.2815, 0.06303, 0.2815, 0.06303, 0.2815, 0.06303, 0.2815, 0.06303, 0.2815, 0.06303, 0.2815, 0.06303, 0.2815, 0.06303, 0.2815, 0.06303, 0.2815, 0.06303, 0.2815, 0.06303, 0.2815, 0.06303, 0.2815, 0.06303, 0.2815, 0.06303, 0.2815, 0.06303, 0.2815, 0.06303, 0.2815, 0.06303, 0.2815, 0.06303, 0.2815, 0.06303, 0.2815, 0.06303, 0.2815, 0.06303, 0.2815, 0.06303, 0.2815, 0.06303, 0.2815, 0.06303, 0.2815, 0.06303, 0.2815, 0.06303, 0.2815, 0.06303, 0.2815, 0.06303, 0.2815, 0.06303, 0.2815, 0.06303, 0.2815, 0.06303, 0.2815, 0.06303, 0.2815, 0.06303, 0.2815, 0.06303, 0.2815, 0.06303, 0.2815, 0.06303, 0.2815, 0.06303, 0.2815, 0.06303, 0.2815, 0.06303, 0.2815, 0.06303, 0.2815, 0.06303, 0.2815, 0.06303, 0.2815, 0.06303, 0.2815, 0.06303, 0.2815, 0.06303, 0.2815, 0.06303, 0.2815, 0.06303, 0.2815, 0.06303, 0.2815, 0.06303, 0.2815, 0.06303, 0.2815, 0.06303, 0.2815, 0.06303, 0.2815, 0.06303, 0.2815, 0.06303, 0.2815, 0.06303, 0.2815, 0.06303, 0.2815, 0.06303, 0.2815, 0.06303, 0.2815, 0.06303, 0.2815, 0.06303, 0.2815, 0.06303, 0.2815, 0.06303, 0.2815, 0.06303, 0.2815, 0.06303, 0.2815, 0.06303, 0.2815, 0.06303, 0.2815, 0.06303, 0.2815, 0.06303, 0.2815, 0.06303, 0.2815, 0.06303, 0.2815, 0.06303, 0.2815, 0.06303, 0.2815, 0.06303, 0.2815, 0.06303, 0.2815, 0.06303, 0.2815, 0.06303, 0.2815, 0.06303, 0.2815, 0.06303, 0.2815, 0.06303, 0.2815, 0.06303, 0.2815, 0.06303, 0.2815, 0.06303, 0.2815, 0.06303, 0.2815, 0.06303, 0.2815, 0.06303, 0.2815, 0.06303, 0.2815, 0.06303, 0.2815, 0.06303, 0.2815, 0.06303, 0.2815, 0.06303, 0.2815, 0.06303, 0.2815, 0.06303, 0.2815, 0.06303, 0.2815, 0.06303, 0.2815, 0.06303, 0.2815, 0.06303, 0.2815, 0.06303, 0.2815, 0.06303, 0.2815, 0.06303, 0.2815, 0.06303, 0.2815, 0.06303, 0.2815, 0.06303, 0.2815, 0.06303, 0.2815, 0.06303, 0.2815, 0.06303, 0.2815, 0.06303, 0.2815, 0.06303, 0.2815, 0.06303, 0.2815, 0.06303, 0.2815, 0.06303, 0.2815, 0.06303, 0.2815, 0.06303, 0.2815, 0.06303, 0.2815, 0.06303, 0.2815, 0.06303, 0.2815, 0.06303, 0.2815, 0.06303, 0.2815, 0.06303, 0.2815, 0.06303, 0.2815, 0.06303, 0.2815, 0.06303, 0.2815, 0.06303, 0.2815, 0.06303, 0.2815, 0.06303, 0.2815, 0.06303, 0.2815, 0.06303, 0.2815, 0.06303, 0.2815, 0.06303, 0.2815, 0.06303, 0.2815, 0.06303, 0.2815, 0.06303, 0.2815, 0.06303, 0.2815, 0.06303, 0.2815, 0.06303, 0.2815, 0.06303, 0.2815, 0.06303, 0.2815, 0.06303, 0.2815, 0.06303, 0.2815, 0.06303, 0.2815, 0.06303, 0.2815, 0.06303, 0.2815, 0.06303, 0.2815, 0.06303, 0.2815, 0.06303, 0.2815, 0.06303, 0.2815, 0.06303, 0.2815, 0.06303, 0.2815, 0.06303, 0.2815, 0.06303, 0.2815, 0.06303, 0.2815, 0.06303, 0.2815, 0.06303, 0.2815, 0.06303, 0.2815, 0.06303, 0.2815, 0.06303, 0.2815, 0.06303, 0.2815, 0.06303, 0.2815, 0.06303, 0.2815, 0.06303, 0.2815, 0.06303, 0.2815, 0.06303, 0.2815, 0.06303, 0.2815, 0.06303, 0.2815, 0.06303, 0.2815, 0.06303, 0.2815, 0.06303, 0.2815, 0.06303, 0.2815, 0.06303, 0.2815, 0.06303, 0.2815, 0.06303, 0.2815, 0.06303, 0.2815, 0.06303, 0.2815, 0.06303, 0.2815, 0.06303, 0.2815, 0.06303, 0.2815, 0.06303, 0.2815, 0.06303, 0.2815, 0.06303, 0.2815, 0.06303, 0.2815, 0.06303, 0.2815, 0.06303, 0.2815, 0.06303, 0.2815, 0.06303, 0.2815, 0.06303, 0.2815, 0.06303, 0.2815, 0.06303, 0.2815, 0.06303, 0.2815, 0.06303, 0.2815, 0.06303, 0.2815, 0.06303, 0.2815, 0.06303, 0.2815, 0.06303, 0.2815, 0.06303, 0.2815, 0.06303, 0.2815, 0.06303, 0.2815, 0.06303, 0.2815, 0.06303, 0.2815, 0.06303, 0.2815, 0.06303, 0.2815, 0.06303, 0.2815, 0.06303, 0.2815, 0.06303, 0.2815, 0.06303, 0.2815, 0.06303, 0.2815, 0.06303, 0.2815, 0.06303, 0.2815, 0.06303, 0.2815, 0.06303, 0.2815, 0.06303, 0.2815, 0.06303, 0.2815, 0.06303, 0.2815, 0.06303, 0.2815, 0.06303, 0.2815, 0.06303, 0.2815, 0.06303, 0.2815, 0.06303, 0.2815, 0.06303, 0.2815, 0.06303, 0.2815, 0.06303, 0.2815, 0.06303, 0.2815, 0.06303, 0.2815, 0.06303, 0.2815, 0.06303, 0.2815, 0.06303, 0.2815, 0.06303, 0.2815, 0.06303, 0.2815, 0.06303, 0.2815, 0.06303, 0.2815, 0.06303, 0.2815, 0.06303, 0.2815, 0.06303, 0.2815, 0.06303, 0.2815, 0.06303, 0.2815, 0.06303, 0.2815, 0.06303, 0.2815, 0.06303, 0.2815, 0.06303, 0.2815, 0.06303, 0.2815, 0.06303, 0.2815, 0.06303, 0.2815, 0.06303, 0.2815, 0.06303, 0.2815, 0.06303, 0.2815, 0.06303, 0.2815, 0.06303, 0.2815, 0.06303, 0.2815, 0.06303, 0.2815, 0.06303, 0.2815, 0.06303, 0.2815, 0.06303, 0.2815, 0.06303, 0.2815, 0.06303, 0.2815, 0.06303, 0.2815, 0.06303, 0.2815, 0.06303, 0.2815, 0.06303, 0.2815, 0.06303, 0.2815, 0.06303, 0.2815, 0.06303, 0.2815, 0.06303, 0.2815, 0.06303, 0.2815, 0.06303, 0.2815, 0.06303, 0.2815, 0.06303, 0.2815, 0.06303, 0.2815, 0.06303, 0.2815, 0.06303, 0.2815, 0.06303, 0.2815, 0.06303, 0.2815, 0.06303, 0.2815, 0.06303, 0.2815, 0.06303, 0.2815, 0.06303, 0.2815, 0.06303, 0.2815, 0.06303, 0.2815, 0.06303, 0.2815, 0.06303, 0.2815, 0.06303, 0.2815, 0.06303, 0.2815, 0.06303, 0.2815, 0.06303, 0.2815, 0.06303, 0.2815, 0.06303, 0.2815, 0.06303, 0.2815, 0.06303, 0.2815, 0.06303, 0.2815, 0.06303, 0.2815, 0.06303, 0.2815, 0.06303, 0.2815, 0.06303, 0.2815, 0.06303, 0.2815, 0.06303, 0.2815, 0.06303, 0.2815, 0.06303, 0.2815, 0.06303, 0.2815, 0.06303, 0.2815, 0.06303, 0.2815, 0.06303, 0.2815, 0.06303, 0.2815, 0.06303, 0.2815, 0.06303, 0.2815, 0.06303, 0.2815, 0.06303, 0.2815, 0.06303, 0.2815, 0.06303, 0.2815, 0.06303, 0.2815, 0.06303, 0.2815, 0.06303, 0.2815, 0.06303, 0.2815, 0.06303, 0.2815, 0.06303, 0.2815, 0.06303, 0.2815, 0.06303, 0.2815, 0.06303, 0.2815, 0.06303, 0.2815, 0.06303, 0.2815, 0.06303, 0.2815, 0.06303, 0.2815, 0.06303, 0.2815, 0.06303, 0.2815, 0.06303, 0.2815, 0.06303, 0.2815, 0.06303, 0.2815, 0.06303, 0.2815, 0.06303, 0.2815, 0.06303, 0.2815, 0.06303, 0.2815, 0.06303, 0.2815, 0.06303, 0.2815, 0.06303, 0.2815, 0.06303, 0.2815, 0.06303, 0.2815, 0.06303, 0.2815, 0.06303, 0.2815, 0.06303, 0.2815, 0.06303, 0.2815, 0.06303, 0.2815, 0.06303, 0.2815, 0.06303, 0.2815, 0.06303, 0.2815, 0.06303, 0.2815, 0.06303, 0.2815, 0.06303, 0.2815, 0.06303, 0.2815, 0.06303, 0.2815, 0.06303, 0.2815, 0.06303, 0.2815, 0.06303, 0.2815, 0.06303, 0.2815, 0.06303, 0.2815, 0.06303, 0.2815, 0.06303, 0.2815, 0.06303, 0.2815, 0.06303, 0.2815, 0.06303, 0.2815, 0.06303, 0.2815, 0.06303, 0.2815, 0.06303, 0.2815, 0.06303, 0.2815, 0.06303, 0.2815, 0.06303, 0.2815, 0.06303, 0.2815, 0.06303, 0.2815, 0.06303, 0.2815, 0.06303, 0.2815, 0.06303, 0.2815, 0.06303, 0.2815, 0.06303, 0.2815, 0.06303, 0.2815, 0.06303, 0.2815, 0.06303, 0.2815, 0.06303, 0.2815, 0.06303, 0.2815, 0.06303, 0.2815, 0.06303, 0.2815, 0.06303, 0.2815, 0.06303, 0.2815, 0.06303, 0.2815, 0.06303, 0.2815, 0.06303, 0.2815, 0.06303, 0.2815, 0.06303, 0.2815, 0.06303, 0.2815, 0.06303, 0.2815, 0.06303, 0.2815, 0.06303, 0.2815, 0.06303, 0.2815, 0.06303, 0.2815, 0.06303, 0.2815, 0.06303, 0.2815, 0.06303, 0.2815, 0.06303, 0.2815, 0.06303, 0.2815, 0.06303, 0.2815, 0.06303, 0.2815, 0.06303, 0.2815, 0.06303, 0.2815, 0.06303, 0.2815, 0.06303, 0.2815, 0.06303, 0.2815, 0.06303, 0.2815, 0.06303, 0.2815, 0.06303, 0.2815, 0.06303, 0.2815, 0.06303, 0.2815, 0.06303, 0.2815, 0.06303, 0.2815, 0.06303, 0.2815, 0.06303, 0.2815, 0.06303, 0.2815, 0.06303, 0.2815, 0.06303, 0.2815, 0.06303, 0.2815, 0.06303, 0.2815, 0.06303, 0.2815, 0.06303, 0.2815, 0.06303, 0.2815, 0.06303, 0.2815, 0.06303, 0.2815, 0.06303, 0.2815, 0.06303, 0.2815, 0.06303, 0.2815, 0.06303, 0.2815, 0.06303, 0.2815, 0.06303, 0.2815, 0.06303, 0.2815, 0.06303, 0.2815, 0.06303, 0.2815, 0.06303, 0.2815, 0.06303, 0.2815, 0.06303, 0.2815, 0.06303, 0.2815, 0.06303, 0.2815, 0.06303, 0.2815, 0.06303, 0.2815, 0.06303, 0.2815, 0.06303, 0.2815, 0.06303, 0.2815, 0.06303, 0.2815, 0.06303, 0.2815, 0.06303, 0.2815, 0.06303, 0.2815, 0.06303, 0.2815, 0.06303, 0.2815, 0.06303, 0.2815, 0.06303, 0.2815, 0.06303, 0.2815, 0.06303, 0.2815, 0.06303, 0.2815, 0.06303, 0.2815, 0.06303, 0.2815, 0.06303, 0.2815, 0.06303, 0.2815, 0.06303, 0.2815, 0.06303, 0.2815, 0.06303, 0.2815, 0.06303, 0.2815, 0.06303, 0.2815, 0.06303, 0.2815, 0.06303, 0.2815, 0.06303, 0.2815, 0.06303, 0.2815, 0.06303, 0.2815, 0.06303, 0.2815, 0.06303, 0.2815, 0.06303, 0.2815, 0.06303, 0.2815, 0.06303, 0.2815, 0.06303, 0.2815, 0.06303, 0.2815, 0.06303, 0.2815, 0.06303, 0.2815, 0.06303, 0.2815, 0.06303, 0.2815, 0.06303, 0.2815, 0.06303, 0.2815, 0.06303, 0.2815, 0.06303, 0.2815, 0.06303, 0.2815, 0.06303, 0.2815, 0.06303, 0.2815, 0.06303, 0.2815, 0.06303, 0.2815, 0.06303, 0.2815, 0.06303, 0.2815, 0.06303, 0.2815, 0.06303, 0.2815, 0.06303, 0.2815, 0.06303, 0.2815, 0.06303, 0.2815, 0.06303, 0.2815, 0.06303, 0.7343, 0.1122, 0.7343, 0.1122, 0.7343, 0.1122, 0.7343, 0.1122, 0.7343, 0.1122, 0.7343, 0.1122, 0.7343, 0.1122, 0.7343, 0.1122, 0.7343, 0.1122, 0.7343, 0.1122, 0.7343, 0.1122, 0.7343, 0.1122, 0.7343, 0.1122, 0.7343, 0.1122, 0.7343, 0.1122, 0.7343, 0.1122, 0.7343, 0.1122, 0.7343, 0.1122, 0.7343, 0.1122, 0.7343, 0.1122, 0.7343, 0.1122, 0.7343, 0.1122, 0.7343, 0.1122, 0.7343, 0.1122, 0.7343, 0.1122, 0.7343, 0.1122, 0.7343, 0.1122, 0.7343, 0.1122, 0.7343, 0.1122, 0.7343, 0.1122, 0.7343, 0.1122, 0.7343, 0.1122, 0.7343, 0.1122, 0.7343, 0.1122, 0.7343, 0.1122, 0.7343, 0.1122, 0.7343, 0.1122, 0.7343, 0.1122, 0.7343, 0.1122, 0.7343, 0.1122, 0.7343, 0.1122, 0.7343, 0.1122, 0.7343, 0.1122, 0.7343, 0.1122, 0.7343, 0.1122, 0.7343, 0.1122, 0.7343, 0.1122, 0.7343, 0.1122, 0.7343, 0.1122, 0.7343, 0.1122, 0.7343, 0.1122, 0.7343, 0.1122, 0.7343, 0.1122, 0.7343, 0.1122, 0.7343, 0.1122, 0.7343, 0.1122, 0.7343, 0.1122, 0.7343, 0.1122, 0.7343, 0.1122, 0.7343, 0.1122, 0.7343, 0.1122, 0.7343, 0.1122, 0.7343, 0.1122, 0.7343, 0.1122, 0.7343, 0.1122, 0.7343, 0.1122, 0.7343, 0.1122, 0.7343, 0.1122, 0.7343, 0.1122, 0.7343, 0.1122, 0.7343, 0.1122, 0.7343, 0.1122, 0.7343, 0.1122, 0.7343, 0.1122, 0.7343, 0.1122, 0.7343, 0.1122, 0.7343, 0.1122, 0.7343, 0.1122, 0.7343, 0.1122, 0.7343, 0.1122, 0.7343, 0.1122, 0.7343, 0.1122, 0.7343, 0.1122, 0.7343, 0.1122, 0.7343, 0.1122, 0.7343, 0.1122, 0.7343, 0.1122, 0.7343, 0.1122, 0.7343, 0.1122, 0.7884, 0.1147, 0.7884, 0.1147, 0.7884, 0.1147, 0.7884, 0.1147, 0.7884, 0.1147, 0.7884, 0.1147, 0.7884, 0.1147, 0.7884, 0.1147, 0.7884, 0.1147, 0.7884, 0.1147, 0.7884, 0.1147, 0.7884, 0.1147, 0.7884, 0.1147, 0.7884, 0.1147, 0.7884, 0.1147, 0.7884, 0.1147, 0.7884, 0.1147, 0.7884, 0.1147, 0.7884, 0.1147, 0.7884, 0.1147, 0.7884, 0.1147, 0.7884, 0.1147, 0.7884, 0.1147, 0.7884, 0.1147, 0.7884, 0.1147, 0.7884, 0.1147, 0.7884, 0.1147, 0.7884, 0.1147, 0.7884, 0.1147, 0.7884, 0.1147, 0.7884, 0.1147, 0.7884, 0.1147, 0.7884, 0.1147, 0.7884, 0.1147, 0.7884, 0.1147, 0.7884, 0.1147, 0.7884, 0.1147, 0.7884, 0.1147, 0.7884, 0.1147, 0.7884, 0.1147, 0.7884, 0.1147, 0.7884, 0.1147, 0.7884, 0.1147, 0.7884, 0.1147, 0.7884, 0.1147, 0.7884, 0.1147, 0.7884, 0.1147, 0.7884, 0.1147, 0.7884, 0.1147, 0.7884, 0.1147, 0.7884, 0.1147, 0.7884, 0.1147, 0.7884, 0.1147, 0.7884, 0.1147, 0.7884, 0.1147, 0.7884, 0.1147, 0.7884, 0.1147, 0.7884, 0.1147, 0.7884, 0.1147, 0.7884, 0.1147, 0.7884, 0.1147, 0.7884, 0.1147, 0.7884, 0.1147, 0.7884, 0.1147, 0.7884, 0.1147, 0.7884, 0.1147, 0.7884, 0.1147, 0.7884, 0.1147, 0.7884, 0.1147, 0.7884, 0.1147, 0.7884, 0.1147, 0.7884, 0.1147, 0.7884, 0.1147, 0.7884, 0.1147, 0.7884, 0.1147, 0.7884, 0.1147, 0.7884, 0.1147, 0.7884, 0.1147, 0.7884, 0.1147, 0.7884, 0.1147, 0.7884, 0.1147, 0.7884, 0.1147, 0.7884, 0.1147, 0.7884, 0.1147, 0.7884, 0.1147, 0.7884, 0.1147, 0.7884, 0.1147, 0.7884, 0.1147, 0.7884, 0.1147, 0.7884, 0.1147, 0.7884, 0.1147, 0.7884, 0.1147, 0.7884, 0.1147, 0.7884, 0.1147, 0.7884, 0.1147, 0.7884, 0.1147, 0.7884, 0.1147, 0.7884, 0.1147, 0.7884, 0.1147, 0.7884, 0.1147, 0.7884, 0.1147, 0.7884, 0.1147, 0.7884, 0.1147, 0.7884, 0.1147, 0.7343, 0.1122, 0.7343, 0.1122, 0.7343, 0.1122, 0.7343, 0.1122, 0.7884, 0.1147, 0.7884, 0.1147, 0.7884, 0.1147, 0.7884, 0.1147, 0.7343, 0.1122, 0.7343, 0.1122, 0.7343, 0.1122, 0.7343, 0.1122, 0.7343, 0.1122, 0.7343, 0.1122, 0.7343, 0.1122, 0.7343, 0.1122, 0.7343, 0.1122, 0.7343, 0.1122, 0.7343, 0.1122, 0.7343, 0.1122, 0.7343, 0.1122, 0.7343, 0.1122, 0.7343, 0.1122, 0.7343, 0.1122, 0.7343, 0.1122, 0.7343, 0.1122, 0.7343, 0.1122, 0.7343, 0.1122, 0.7343, 0.1122, 0.7343, 0.1122, 0.7343, 0.1122, 0.7343, 0.1122, 0.7343, 0.1122, 0.7343, 0.1122, 0.7343, 0.1122, 0.7343, 0.1122, 0.7343, 0.1122, 0.7343, 0.1122, 0.7343, 0.1122, 0.7343, 0.1122, 0.7343, 0.1122, 0.7343, 0.1122, 0.7343, 0.1122, 0.7343, 0.1122, 0.7343, 0.1122, 0.7343, 0.1122, 0.7343, 0.1122, 0.7343, 0.1122, 0.7343, 0.1122, 0.7343, 0.1122, 0.7343, 0.1122, 0.7343, 0.1122, 0.7343, 0.1122, 0.7343, 0.1122, 0.7343, 0.1122, 0.7343, 0.1122, 0.7343, 0.1122, 0.7343, 0.1122, 0.7343, 0.1122, 0.7343, 0.1122, 0.7343, 0.1122, 0.7343, 0.1122, 0.7343, 0.1122, 0.7343, 0.1122, 0.7343, 0.1122, 0.7343, 0.1122, 0.7343, 0.1122, 0.7343, 0.1122, 0.7343, 0.1122, 0.7343, 0.1122, 0.7343, 0.1122, 0.7343, 0.1122, 0.7343, 0.1122, 0.7343, 0.1122, 0.7343, 0.1122, 0.7343, 0.1122, 0.7343, 0.1122, 0.7343, 0.1122, 0.7343, 0.1122, 0.7343, 0.1122, 0.7343, 0.1122, 0.7343, 0.1122, 0.7343, 0.1122, 0.7343, 0.1122, 0.7343, 0.1122, 0.7343, 0.1122, 0.7343, 0.1122, 0.7343, 0.1122, 0.7343, 0.1122, 0.7343, 0.1122, 0.7343, 0.1122, 0.7343, 0.1122, 0.7343, 0.1122, 0.7343, 0.1122, 0.7343, 0.1122, 0.7343, 0.1122, 0.7343, 0.1122, 0.7343, 0.1122, 0.7343, 0.1122, 0.7343, 0.1122, 0.7343, 0.1122, 0.7343, 0.1122, 0.7343, 0.1122, 0.7343, 0.1122, 0.7343, 0.1122, 0.7343, 0.1122, 0.7343, 0.1122, 0.7343, 0.1122, 0.7343, 0.1122, 0.7343, 0.1122, 0.7343, 0.1122, 0.7343, 0.1122, 0.7343, 0.1122, 0.7343, 0.1122, 0.7343, 0.1122, 0.7343, 0.1122, 0.7343, 0.1122, 0.7343, 0.1122, 0.7343, 0.1122, 0.7343, 0.1122, 0.7343, 0.1122, 0.7343, 0.1122, 0.7343, 0.1122, 0.7884, 0.1147, 0.7884, 0.1147, 0.7884, 0.1147, 0.7884, 0.1147, 0.7884, 0.1147, 0.7884, 0.1147, 0.7884, 0.1147, 0.7884, 0.1147, 0.7884, 0.1147, 0.7884, 0.1147, 0.7884, 0.1147, 0.7884, 0.1147, 0.7884, 0.1147, 0.7884, 0.1147, 0.7884, 0.1147, 0.7884, 0.1147, 0.7884, 0.1147, 0.7884, 0.1147, 0.7884, 0.1147, 0.7884, 0.1147, 0.7884, 0.1147, 0.7884, 0.1147, 0.7884, 0.1147, 0.7884, 0.1147, 0.7884, 0.1147, 0.7884, 0.1147, 0.7884, 0.1147, 0.7884, 0.1147, 0.7884, 0.1147, 0.7884, 0.1147, 0.7884, 0.1147, 0.7884, 0.1147, 0.7884, 0.1147, 0.7884, 0.1147, 0.7884, 0.1147, 0.7884, 0.1147, 0.7884, 0.1147, 0.7884, 0.1147, 0.7884, 0.1147, 0.7884, 0.1147, 0.7884, 0.1147, 0.7884, 0.1147, 0.7884, 0.1147, 0.7884, 0.1147, 0.7884, 0.1147, 0.7884, 0.1147, 0.7884, 0.1147, 0.7884, 0.1147, 0.7884, 0.1147, 0.7884, 0.1147, 0.7884, 0.1147, 0.7884, 0.1147, 0.7884, 0.1147, 0.7884, 0.1147, 0.7884, 0.1147, 0.7884, 0.1147, 0.7884, 0.1147, 0.7884, 0.1147, 0.7884, 0.1147, 0.7884, 0.1147, 0.7884, 0.1147, 0.7884, 0.1147, 0.7884, 0.1147, 0.7884, 0.1147, 0.7884, 0.1147, 0.7884, 0.1147, 0.7884, 0.1147, 0.7884, 0.1147, 0.7884, 0.1147, 0.7884, 0.1147, 0.7884, 0.1147, 0.7884, 0.1147, 0.7884, 0.1147, 0.7884, 0.1147, 0.7884, 0.1147, 0.7884, 0.1147, 0.7884, 0.1147, 0.7884, 0.1147, 0.7884, 0.1147, 0.7884, 0.1147, 0.7884, 0.1147, 0.7884, 0.1147, 0.7884, 0.1147, 0.7884, 0.1147, 0.7884, 0.1147, 0.7884, 0.1147, 0.7884, 0.1147, 0.7884, 0.1147, 0.7884, 0.1147, 0.7884, 0.1147, 0.7884, 0.1147, 0.7884, 0.1147, 0.7884, 0.1147, 0.7884, 0.1147, 0.7884, 0.1147, 0.7884, 0.1147, 0.7884, 0.1147, 0.7884, 0.1147, 0.7884, 0.1147, 0.7884, 0.1147, 0.7884, 0.1147, 0.7884, 0.1147, 0.7884, 0.1147, 0.7884, 0.1147, 0.7884, 0.1147, 0.7884, 0.1147, 0.7884, 0.1147, 0.7884, 0.1147, 0.7884, 0.1147, 0.7884, 0.1147, 0.7884, 0.1147, 0.7884, 0.1147, 0.7884, 0.1147, 0.7884, 0.1147, 0.7884, 0.1147, 0.7884, 0.1147, 0.7884, 0.1147, 0.7884, 0.1147, 0.7884, 0.1147, 0.7884, 0.1147, 0.7884, 0.1147, 0.7884, 0.1147, 0.7884, 0.1147, 0.7884, 0.1147, 0.7884, 0.1147, 0.7884, 0.1147, 0.7884, 0.1147, 0.7884, 0.1147, 0.7884, 0.1147, 0.7884, 0.1147, 0.7884, 0.1147, 0.7884, 0.1147, 0.7884, 0.1147, 0.7884, 0.1147, 0.7884, 0.1147, 0.7884, 0.1147, 0.7884, 0.1147, 0.7884, 0.1147, 0.7884, 0.1147, 0.7884, 0.1147, 0.7884, 0.1147, 0.7884, 0.1147, 0.7884, 0.1147, 0.7884, 0.1147, 0.7884, 0.1147, 0.7884, 0.1147, 0.7884, 0.1147, 0.7884, 0.1147, 0.7884, 0.1147, 0.7884, 0.1147, 0.7884, 0.1147, 0.7884, 0.1147, 0.7884, 0.1147, 0.7884, 0.1147, 0.7884, 0.1147, 0.7884, 0.1147, 0.7884, 0.1147, 0.7884, 0.1147, 0.7884, 0.1147, 0.7884, 0.1147, 0.7884, 0.1147, 0.7884, 0.1147, 0.7884, 0.1147, 0.7884, 0.1147, 0.7884, 0.1147, 0.7884, 0.1147, 0.7884, 0.1147, 0.7884, 0.1147, 0.7884, 0.1147, 0.7884, 0.1147, 0.7884, 0.1147, 0.7884, 0.1147, 0.7884, 0.1147, 0.7884, 0.1147, 0.7884, 0.1147, 0.7884, 0.1147, 0.7884, 0.1147, 0.7884, 0.1147, 0.7884, 0.1147, 0.7884, 0.1147, 0.7884, 0.1147, 0.7884, 0.1147, 0.7884, 0.1147, 0.7884, 0.1147, 0.2483, 0.1073, 0.2483, 0.1073, 0.2483, 0.1073, 0.2483, 0.1073, 0.2483, 0.1073, 0.2483, 0.1073, 0.2483, 0.1073, 0.2483, 0.1073, 0.2483, 0.1073, 0.2483, 0.1073, 0.2483, 0.1073, 0.2483, 0.1073, 0.2483, 0.1073, 0.2483, 0.1073, 0.2483, 0.1073, 0.2483, 0.1073, 0.2483, 0.1073, 0.2483, 0.1073, 0.2483, 0.1073, 0.2483, 0.1073, 0.2483, 0.1073, 0.2483, 0.1073, 0.2483, 0.1073, 0.2483, 0.1073, 0.2483, 0.1073, 0.2483, 0.1073, 0.2483, 0.1073, 0.2483, 0.1073, 0.2483, 0.1073, 0.2483, 0.1073, 0.2483, 0.1073, 0.2483, 0.1073, 0.2483, 0.1073, 0.2483, 0.1073, 0.2483, 0.1073, 0.2483, 0.1073, 0.2483, 0.1073, 0.2483, 0.1073, 0.2483, 0.1073, 0.2483, 0.1073, 0.2483, 0.1073, 0.2483, 0.1073, 0.2483, 0.1073, 0.2483, 0.1073, 0.2483, 0.1073, 0.2483, 0.1073, 0.2483, 0.1073, 0.2483, 0.1073, 0.2483, 0.1073, 0.2483, 0.1073, 0.2483, 0.1073, 0.2483, 0.1073, 0.2483, 0.1073, 0.2483, 0.1073, 0.2483, 0.1073, 0.2483, 0.1073, 0.2483, 0.1073, 0.2483, 0.1073, 0.2483, 0.1073, 0.2483, 0.1073, 0.2483, 0.1073, 0.2483, 0.1073, 0.2483, 0.1073, 0.2483, 0.1073, 0.2483, 0.1073, 0.2483, 0.1073, 0.2483, 0.1073, 0.2483, 0.1073, 0.2483, 0.1073, 0.2483, 0.1073, 0.2483, 0.1073, 0.2483, 0.1073, 0.2483, 0.1073, 0.2483, 0.1073, 0.2483, 0.1073, 0.2483, 0.1073, 0.2483, 0.1073, 0.2483, 0.1073, 0.2483, 0.1073, 0.2483, 0.1073, 0.2483, 0.1073, 0.2483, 0.1073, 0.2483, 0.1073, 0.2483, 0.1073, 0.2483, 0.1073, 0.2483, 0.1073, 0.2483, 0.1073, 0.2483, 0.1073, 0.2483, 0.1073, 0.2483, 0.1073, 0.2483, 0.1073, 0.2483, 0.1073, 0.2483, 0.1073, 0.2483, 0.1073, 0.2483, 0.1073, 0.2483, 0.1073, 0.2483, 0.1073, 0.2483, 0.1073, 0.2483, 0.1073, 0.2483, 0.1073, 0.2483, 0.1073, 0.2483, 0.1073, 0.2483, 0.1073, 0.2483, 0.1073, 0.2483, 0.1073, 0.2483, 0.1073, 0.2483, 0.1073, 0.2483, 0.1073, 0.2483, 0.1073, 0.2483, 0.1073, 0.2483, 0.1073, 0.2483, 0.1073, 0.2483, 0.1073, 0.2483, 0.1073, 0.2483, 0.1073, 0.2483, 0.1073, 0.2483, 0.1073, 0.2483, 0.1073, 0.2483, 0.1073, 0.2483, 0.1073, 0.2483, 0.1073, 0.2483, 0.1073, 0.2483, 0.1073, 0.2483, 0.1073, 0.2483, 0.1073, 0.2483, 0.1073, 0.2483, 0.1073, 0.2483, 0.1073, 0.2483, 0.1073, 0.2483, 0.1073, 0.2483, 0.1073, 0.2483, 0.1073, 0.2483, 0.1073, 0.2483, 0.1073, 0.2483, 0.1073, 0.2483, 0.1073, 0.2483, 0.1073, 0.2483, 0.1073, 0.2483, 0.1073, 0.2483, 0.1073, 0.2483, 0.1073, 0.2483, 0.1073, 0.03296, 0.08641, 0.03296, 0.08641, 0.03296, 0.08641, 0.03296, 0.08641, 0.03296, 0.08641, 0.03296, 0.08641, 0.03296, 0.08641, 0.03296, 0.08641, 0.03296, 0.08641, 0.03296, 0.08641, 0.03296, 0.08641, 0.03296, 0.08641, 0.03296, 0.08641, 0.03296, 0.08641, 0.03296, 0.08641, 0.03296, 0.08641, 0.03296, 0.08641, 0.03296, 0.08641, 0.03296, 0.08641, 0.03296, 0.08641, 0.03296, 0.08641, 0.03296, 0.08641, 0.03296, 0.08641, 0.03296, 0.08641, 0.03296, 0.08641, 0.03296, 0.08641, 0.03296, 0.08641, 0.03296, 0.08641, 0.03296, 0.08641, 0.03296, 0.08641, 0.03296, 0.08641, 0.03296, 0.08641, 0.03296, 0.08641, 0.03296, 0.08641, 0.03296, 0.08641, 0.03296, 0.08641, 0.03296, 0.08641, 0.03296, 0.08641, 0.03296, 0.08641, 0.03296, 0.08641, 0.03296, 0.08641, 0.03296, 0.08641, 0.03296, 0.08641, 0.03296, 0.08641, 0.03296, 0.08641, 0.03296, 0.08641, 0.03296, 0.08641, 0.03296, 0.08641, 0.03296, 0.08641, 0.03296, 0.08641, 0.03296, 0.08641, 0.03296, 0.08641, 0.03296, 0.08641, 0.03296, 0.08641, 0.03296, 0.08641, 0.03296, 0.08641, 0.03296, 0.08641, 0.03296, 0.08641, 0.03296, 0.08641, 0.03296, 0.08641, 0.03296, 0.08641, 0.03296, 0.08641, 0.03296, 0.08641, 0.03296, 0.08641, 0.03296, 0.08641, 0.03296, 0.08641, 0.03296, 0.08641, 0.03296, 0.08641, 0.03296, 0.08641, 0.03296, 0.08641, 0.03296, 0.08641, 0.03296, 0.08641, 0.03296, 0.08641, 0.03296, 0.08641, 0.03296, 0.08641, 0.03296, 0.08641, 0.03296, 0.08641, 0.03296, 0.08641, 0.03296, 0.08641, 0.03296, 0.08641, 0.03296, 0.08641, 0.03296, 0.08641, 0.03296, 0.08641, 0.03296, 0.08641, 0.03296, 0.08641, 0.03296, 0.08641, 0.03296, 0.08641, 0.03296, 0.08641, 0.03296, 0.08641, 0.03296, 0.08641, 0.03296, 0.08641, 0.03296, 0.08641, 0.03296, 0.08641, 0.03296, 0.08641, 0.03296, 0.08641, 0.03296, 0.08641, 0.03296, 0.08641, 0.03296, 0.08641, 0.03296, 0.08641, 0.03296, 0.08641, 0.03296, 0.08641, 0.03296, 0.08641, 0.03296, 0.08641, 0.03296, 0.08641, 0.03296, 0.08641, 0.03296, 0.08641, 0.03296, 0.08641, 0.03296, 0.08641, 0.03296, 0.08641, 0.03296, 0.08641, 0.03296, 0.08641, 0.03296, 0.08641, 0.03296, 0.08641, 0.03296, 0.08641, 0.03296, 0.08641, 0.03296, 0.08641, 0.03296, 0.08641, 0.03296, 0.08641, 0.03296, 0.08641, 0.03296, 0.08641, 0.03296, 0.08641, 0.03296, 0.08641, 0.03296, 0.08641, 0.03296, 0.08641, 0.03296, 0.08641, 0.03296, 0.08641, 0.03296, 0.08641, 0.03296, 0.08641, 0.03296, 0.08641, 0.03296, 0.08641, 0.03296, 0.08641, 0.03296, 0.08641, 0.03296, 0.08641, 0.03296, 0.08641, 0.03296, 0.08641, 0.03296, 0.08641, 0.03296, 0.08641, 0.03296, 0.08641, 0.03296, 0.08641, 0.03296, 0.08641, 0.03296, 0.08641, 0.03296, 0.08641, 0.03296, 0.08641, 0.03296, 0.08641, 0.03296, 0.08641, 0.03296, 0.08641, 0.03296, 0.08641, 0.03296, 0.08641, 0.03296, 0.08641, 0.03296, 0.08641, 0.03296, 0.08641, 0.03296, 0.08641, 0.03296, 0.08641, 0.03296, 0.08641, 0.03296, 0.08641, 0.03296, 0.08641, 0.03296, 0.08641, 0.03296, 0.08641, 0.03296, 0.08641, 0.03296, 0.08641, 0.03296, 0.08641, 0.03296, 0.08641, 0.03296, 0.08641, 0.03296, 0.08641, 0.03296, 0.08641, 0.03296, 0.08641, 0.03296, 0.08641, 0.03296, 0.08641, 0.03296, 0.08641, 0.03296, 0.08641, 0.03296, 0.08641, 0.03296, 0.08641, 0.03296, 0.08641, 0.03296, 0.08641, 0.03296, 0.08641, 0.03296, 0.08641, 0.03296, 0.08641, 0.03296, 0.08641, 0.03296, 0.08641, 0.03296, 0.08641, 0.03296, 0.08641, 0.03296, 0.08641, 0.03296, 0.08641, 0.03296, 0.08641, 0.03296, 0.08641, 0.03296, 0.08641, 0.03296, 0.08641, 0.03296, 0.08641, 0.03296, 0.08641, 0.03296, 0.08641, 0.03296, 0.08641, 0.03296, 0.08641, 0.03296, 0.08641, 0.03296, 0.08641, 0.03296, 0.08641, 0.03296, 0.08641, 0.03296, 0.08641, 0.03296, 0.08641, 0.03296, 0.08641, 0.03296, 0.08641, 0.03296, 0.08641, 0.03296, 0.08641, 0.03296, 0.08641, 0.03296, 0.08641, 0.03296, 0.08641, 0.03296, 0.08641, 0.03296, 0.08641, 0.03296, 0.08641, 0.03296, 0.08641, 0.03296, 0.08641, 0.03296, 0.08641, 0.03296, 0.08641, 0.03296, 0.08641, 0.03296, 0.08641, 0.03296, 0.08641, 0.03296, 0.08641, 0.03296, 0.08641, 0.03296, 0.08641, 0.03296, 0.08641, 0.03296, 0.08641, 0.03296, 0.08641, 0.03296, 0.08641, 0.03296, 0.08641, 0.03296, 0.08641, 0.03296, 0.08641, 0.03296, 0.08641, 0.03296, 0.08641, 0.03296, 0.08641, 0.03296, 0.08641, 0.03296, 0.08641, 0.03296, 0.08641, 0.03296, 0.08641, 0.03296, 0.08641, 0.03296, 0.08641, 0.03296, 0.08641, 0.03296, 0.08641, 0.03296, 0.08641, 0.03296, 0.08641, 0.03296, 0.08641, 0.03296, 0.08641, 0.03296, 0.08641, 0.03296, 0.08641, 0.03296, 0.08641, 0.03296, 0.08641, 0.03296, 0.08641, 0.03296, 0.08641, 0.03296, 0.08641, 0.03296, 0.08641, 0.03296, 0.08641, 0.03296, 0.08641, 0.03296, 0.08641, 0.03296, 0.08641, 0.03296, 0.08641, 0.03296, 0.08641, 0.03296, 0.08641, 0.03296, 0.08641, 0.03296, 0.08641, 0.03296, 0.08641, 0.03296, 0.08641, 0.03296, 0.08641, 0.03296, 0.08641, 0.03296, 0.08641, 0.03296, 0.08641, 0.03296, 0.08641, 0.03296, 0.08641, 0.03296, 0.08641, 0.03296, 0.08641, 0.03296, 0.08641, 0.03296, 0.08641, 0.03296, 0.08641, 0.03296, 0.08641, 0.03296, 0.08641, 0.03296, 0.08641, 0.03296, 0.08641, 0.03296, 0.08641, 0.03296, 0.08641, 0.03296, 0.08641, 0.03296, 0.08641, 0.03296, 0.08641, 0.03296, 0.08641, 0.03296, 0.08641, 0.03296, 0.08641, 0.03296, 0.08641, 0.03296, 0.08641, 0.03296, 0.08641, 0.03296, 0.08641, 0.03296, 0.08641, 0.03296, 0.08641, 0.03296, 0.08641, 0.03296, 0.08641, 0.03296, 0.08641, 0.03296, 0.08641, 0.03296, 0.08641, 0.03296, 0.08641, 0.03296, 0.08641, 0.03296, 0.08641, 0.03296, 0.08641, 0.03296, 0.08641, 0.03296, 0.08641, 0.03296, 0.08641, 0.03296, 0.08641, 0.03296, 0.08641, 0.03296, 0.08641, 0.03296, 0.08641, 0.03296, 0.08641, 0.03296, 0.08641, 0.03296, 0.08641, 0.03296, 0.08641, 0.03296, 0.08641, 0.03296, 0.08641, 0.03296, 0.08641, 0.03296, 0.08641, 0.03296, 0.08641, 0.03296, 0.08641, 0.03296, 0.08641, 0.03296, 0.08641, 0.03296, 0.08641, 0.03296, 0.08641, 0.03296, 0.08641, 0.03296, 0.08641, 0.03296, 0.08641, 0.03296, 0.08641, 0.03296, 0.08641, 0.03296, 0.08641, 0.03296, 0.08641, 0.03296, 0.08641, 0.03296, 0.08641, 0.03296, 0.08641, 0.03296, 0.08641, 0.03296, 0.08641, 0.03296, 0.08641, 0.03296, 0.08641, 0.03296, 0.08641, 0.03296, 0.08641, 0.03296, 0.08641, 0.03296, 0.08641, 0.03296, 0.08641, 0.03296, 0.08641, 0.03296, 0.08641, 0.03296, 0.08641, 0.03296, 0.08641, 0.03296, 0.08641, 0.03296, 0.08641, 0.03296, 0.08641, 0.03296, 0.08641, 0.03296, 0.08641, 0.03296, 0.08641, 0.03296, 0.08641, 0.03296, 0.08641, 0.03296, 0.08641, 0.03296, 0.08641, 0.03296, 0.08641, 0.03296, 0.08641, 0.03296, 0.08641, 0.03296, 0.08641, 0.03296, 0.08641, 0.03296, 0.08641, 0.03296, 0.08641, 0.03296, 0.08641, 0.03296, 0.08641, 0.03296, 0.08641, 0.03296, 0.08641, 0.03296, 0.08641, 0.03296, 0.08641, 0.03296, 0.08641, 0.03296, 0.08641, 0.03296, 0.08641, 0.03296, 0.08641, 0.03296, 0.08641, 0.03296, 0.08641, 0.03296, 0.08641, 0.03296, 0.08641, 0.03296, 0.08641, 0.03296, 0.08641, 0.03296, 0.08641, 0.03296, 0.08641, 0.03296, 0.08641, 0.03296, 0.08641, 0.03296, 0.08641, 0.03296, 0.08641, 0.03296, 0.08641, 0.03296, 0.08641, 0.03296, 0.08641, 0.03296, 0.08641, 0.03296, 0.08641, 0.03296, 0.08641, 0.03296, 0.08641, 0.03296, 0.08641, 0.03296, 0.08641, 0.03296, 0.08641, 0.03296, 0.08641, 0.03296, 0.08641, 0.03296, 0.08641, 0.03296, 0.08641, 0.03296, 0.08641, 0.03296, 0.08641, 0.03296, 0.08641, 0.03296, 0.08641, 0.03296, 0.08641, 0.03296, 0.08641, 0.03296, 0.08641, 0.03296, 0.08641, 0.03296, 0.08641, 0.03296, 0.08641, 0.03296, 0.08641, 0.03296, 0.08641, 0.03296, 0.08641, 0.03296, 0.08641, 0.03296, 0.08641, 0.03296, 0.08641, 0.03296, 0.08641, 0.03296, 0.08641, 0.03296, 0.08641, 0.03296, 0.08641, 0.03296, 0.08641, 0.03296, 0.08641, 0.03296, 0.08641, 0.03296, 0.08641, 0.03296, 0.08641, 0.03296, 0.08641, 0.03296, 0.08641, 0.03296, 0.08641, 0.03296, 0.08641, 0.03296, 0.08641, 0.03296, 0.08641, 0.03296, 0.08641, 0.03296, 0.08641, 0.03296, 0.08641, 0.03296, 0.08641, 0.03296, 0.08641, 0.03296, 0.08641, 0.03296, 0.08641, 0.03296, 0.08641, 0.03296, 0.08641, 0.03296, 0.08641, 0.03296, 0.08641, 0.03296, 0.08641, 0.03296, 0.08641, 0.03296, 0.08641, 0.03296, 0.08641, 0.03296, 0.08641, 0.03296, 0.08641, 0.03296, 0.08641, 0.03296, 0.08641, 0.03296, 0.08641, 0.03296, 0.08641, 0.03296, 0.08641, 0.03296, 0.08641, 0.03296, 0.08641, 0.03296, 0.08641, 0.03296, 0.08641, 0.03296, 0.08641, 0.03296, 0.08641, 0.03296, 0.08641, 0.03296, 0.08641, 0.03296, 0.08641, 0.03296, 0.08641, 0.03296, 0.08641, 0.03296, 0.08641, 0.03296, 0.08641, 0.03296, 0.08641, 0.03296, 0.08641, 0.03296, 0.08641, 0.03296, 0.08641, 0.03296, 0.08641, 0.03296, 0.08641, 0.03296, 0.08641, 0.03296, 0.08641, 0.03296, 0.08641, 0.03296, 0.08641, 0.03296, 0.08641, 0.03296, 0.08641, 0.03296, 0.08641, 0.03296, 0.08641, 0.03296, 0.08641, 0.03296, 0.08641, 0.03296, 0.08641, 0.03296, 0.08641, 0.03296, 0.08641, 0.03296, 0.08641, 0.03296, 0.08641, 0.03296, 0.08641, 0.03296, 0.08641, 0.03296, 0.08641, 0.03296, 0.08641, 0.03296, 0.08641, 0.03296, 0.08641, 0.03296, 0.08641, 0.03296, 0.08641, 0.03296, 0.08641, 0.03296, 0.08641, 0.03296, 0.08641, 0.03296, 0.08641, 0.03296, 0.08641, 0.03296, 0.08641, 0.03296, 0.08641, 0.03296, 0.08641, 0.03296, 0.08641, 0.03296, 0.08641, 0.03296, 0.08641, 0.03296, 0.08641, 0.03296, 0.08641, 0.03296, 0.08641, 0.03296, 0.08641, 0.03296, 0.08641, 0.03296, 0.08641, 0.03296, 0.08641, 0.03296, 0.08641, 0.03296, 0.08641, 0.03296, 0.08641, 0.03296, 0.08641, 0.03296, 0.08641, 0.03296, 0.08641, 0.03296, 0.08641, 0.03296, 0.08641, 0.03296, 0.08641, 0.03296, 0.08641, 0.03296, 0.08641, 0.03296, 0.08641, 0.03296, 0.08641, 0.03296, 0.08641, 0.03296, 0.08641, 0.03296, 0.08641, 0.03296, 0.08641, 0.03296, 0.08641, 0.03296, 0.08641, 0.03296, 0.08641, 0.03296, 0.08641, 0.03296, 0.08641, 0.03296, 0.08641, 0.03296, 0.08641, 0.03296, 0.08641, 0.03296, 0.08641, 0.03296, 0.08641, 0.03296, 0.08641, 0.03296, 0.08641, 0.03296, 0.08641, 0.03296, 0.08641, 0.03296, 0.08641, 0.03296, 0.08641, 0.03296, 0.08641, 0.03296, 0.08641, 0.03296, 0.08641, 0.03296, 0.08641, 0.03296, 0.08641, 0.03296, 0.08641, 0.03296, 0.08641, 0.03296, 0.08641, 0.03296, 0.08641, 0.03296, 0.08641, 0.03296, 0.08641, 0.03296, 0.08641, 0.03296, 0.08641, 0.03296, 0.08641, 0.03296, 0.08641, 0.03296, 0.08641, 0.03296, 0.08641, 0.03296, 0.08641, 0.03296, 0.08641, 0.03296, 0.08641, 0.03296, 0.08641, 0.03296, 0.08641, 0.03296, 0.08641, 0.03296, 0.08641, 0.03296, 0.08641, 0.03296, 0.08641, 0.03296, 0.08641, 0.03296, 0.08641, 0.03296, 0.08641, 0.03296, 0.08641, 0.03296, 0.08641, 0.03296, 0.08641])
me_circle_001.materials.append(mat_material)
me_circle_001.use_remesh_fix_poles = True
me_circle_001.use_remesh_preserve_attributes = False
me_circle_001.use_mirror_vertex_groups = False
me_circle_001.update()

# ---- objects
ob_mine = bpy.data.objects.new('Mine', me_circle_001)

# ---- transforms, parenting, visibility, modifiers, constraints
ob_mine.location = (0.0, 0.0, 0.0)
ob_mine.scale = (0.1122, 0.1122, 0.1122)
ob_mine.lineart.crease_threshold = 0.0
_m = ob_mine.modifiers.new('Auto Smooth', 'NODES')
_m.node_group = ng_auto_smooth
_gi = [s.identifier for s in ng_auto_smooth.interface.items_tree if s.item_type == 'SOCKET' and s.in_out == 'INPUT']
_m[_gi[1]] = 1.55  # Angle

# ---- collection membership
col_collection.objects.link(ob_mine)

# ---- scene / render settings (as saved in the file)
scene.frame_start = 1; scene.frame_end = 250; scene.frame_set(1)
scene.render.engine = 'CYCLES'
scene.cycles.use_denoising = False
scene.cycles.samples = 128
scene.cycles.sampling_pattern = 'TABULATED_SOBOL'
scene.cycles.use_adaptive_sampling = False
scene.cycles.use_light_tree = False
scene.view_settings.view_transform = 'Filmic'
bpy.context.view_layer.update()

# ---- added for rendering (the .blend has no active camera and no usable light): camera, sun
cam_auto = bpy.data.cameras.new('AutoCamera')
cam_auto.lens = 50.0
cam_auto.sensor_width = 36.0
cam_auto.clip_end = 1000.0
ob_auto_camera = bpy.data.objects.new('AutoCamera', cam_auto)
scene.collection.objects.link(ob_auto_camera)
ob_auto_camera.location = (0.267162, -0.320594, 0.242005)
ob_auto_camera.rotation_euler = (1.09748, -7.21219e-08, 0.694738)
scene.camera = ob_auto_camera
light_auto_sun = bpy.data.lights.new('AutoSun', 'SUN')
light_auto_sun.energy = 3.0
light_auto_sun.angle = 0.0523599
ob_auto_sun = bpy.data.objects.new('AutoSun', light_auto_sun)
scene.collection.objects.link(ob_auto_sun)
ob_auto_sun.rotation_euler = (0.872665, 0.174533, 0.523599)
bpy.context.view_layer.update()
